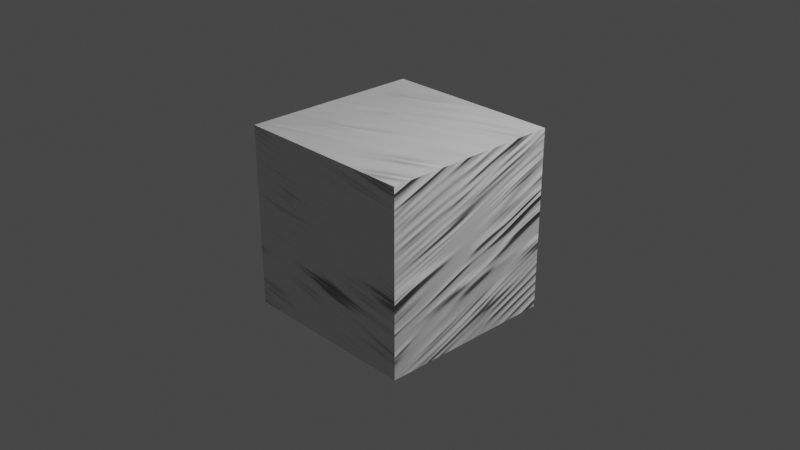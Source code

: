 # Source: Wrinkle_Texture.blend  (saved by Blender 2.91.10; exported with 4.5.12 LTS)
import bpy
from mathutils import Matrix  # noqa: F401  (used for matrix-valued properties, if any)

bpy.ops.wm.read_factory_settings(use_empty=True)
scene = bpy.context.scene
scene.name = 'Scene'

# ---- collections
col_collection = bpy.data.collections.new('Collection'); scene.collection.children.link(col_collection)

# ---- materials (node trees are filled in below, after node groups)
mat_wrinkle_texture = bpy.data.materials.new('Wrinkle Texture')
mat_wrinkle_texture.alpha_threshold = 0.0
mat_wrinkle_texture.line_color = (0.0, 0.0, 0.0, 1.0)

# ---- node groups
ng_wrinkle_texture = bpy.data.node_groups.new('Wrinkle Texture', 'ShaderNodeTree')
_s = ng_wrinkle_texture.interface.new_socket(name='Height', in_out='OUTPUT', socket_type='NodeSocketFloat')
_s.default_value = 0.5
_s = ng_wrinkle_texture.interface.new_socket(name='Normal', in_out='OUTPUT', socket_type='NodeSocketVector')
_s.min_value = 0.0
_s.max_value = 0.0
_s = ng_wrinkle_texture.interface.new_socket(name='Scale', in_out='INPUT', socket_type='NodeSocketVector')
_s.default_value = (500.0, 50.0, 50.0)
_s.min_value = 0.0
_s.max_value = -1e+04
_s = ng_wrinkle_texture.interface.new_socket(name='Rotation', in_out='INPUT', socket_type='NodeSocketVector')
_s.subtype = 'EULER'
_s.default_value = (0.7854, 4.363, 2.007)
_s.min_value = 0.0
_s.max_value = -3.403e+38
_s = ng_wrinkle_texture.interface.new_socket(name='Rotation Center', in_out='INPUT', socket_type='NodeSocketVector')
_s.default_value = (-0.2, 0.0, -0.2)
_s.min_value = 0.0
_s.max_value = -3.403e+38
_s = ng_wrinkle_texture.interface.new_socket(name='Wrinkle Scale', in_out='INPUT', socket_type='NodeSocketFloat')
_s.default_value = 3.0
_s.min_value = -1000.0
_s.max_value = 1000.0
_s = ng_wrinkle_texture.interface.new_socket(name='Wrinkle Detail', in_out='INPUT', socket_type='NodeSocketFloat')
_s.default_value = 5.0
_s.min_value = 0.0
_s.max_value = 16.0
_s = ng_wrinkle_texture.interface.new_socket(name='Wrinkle Dimension', in_out='INPUT', socket_type='NodeSocketFloat')
_s.default_value = 2.0
_s.min_value = 0.0
_s.max_value = 1000.0
_s = ng_wrinkle_texture.interface.new_socket(name='Wrinkle Lacunarity', in_out='INPUT', socket_type='NodeSocketFloat')
_s.default_value = 0.9
_s.min_value = 0.0
_s.max_value = 1000.0
_s = ng_wrinkle_texture.interface.new_socket(name='Mask', in_out='INPUT', socket_type='NodeSocketColor')
_s = ng_wrinkle_texture.interface.new_socket(name='Mask fac', in_out='INPUT', socket_type='NodeSocketFloat')
_s.subtype = 'FACTOR'
_s.default_value = 1.0
_s.min_value = 0.0
_s.max_value = 1.0
_N = ng_wrinkle_texture.nodes; _L = ng_wrinkle_texture.links
n0 = _N.new('ShaderNodeVectorRotate'); n0.name = 'Vector Rotate'; n0.location = (-352, 334)
n0.rotation_type = 'EULER_XYZ'
n0.inputs[2].default_value = (-1.0, 0.0, 1.0)
n0.inputs[3].default_value = 0.01571
n1 = _N.new('ShaderNodeTexNoise'); n1.name = 'Musgrave Texture'; n1.location = (119, 155)
n1.width = 150
n1.noise_type = 'MULTIFRACTAL'
n1.normalize = False
n2 = _N.new('ShaderNodeInvert'); n2.name = 'Invert'; n2.location = (86, -253)
n3 = _N.new('ShaderNodeBump'); n3.name = 'Bump'; n3.location = (624, -88)
n3.inputs[1].default_value = 0.01
n3.inputs[2].default_value = 1.0
n4 = _N.new('NodeGroupOutput'); n4.name = 'Group Output'; n4.location = (857, 24)
n5 = _N.new('ShaderNodeTexCoord'); n5.name = 'Texture Coordinate'; n5.location = (-755, 266)
n6 = _N.new('ShaderNodeVectorMath'); n6.name = 'Vector Math'; n6.location = (-126, 161)
n6.operation = 'MULTIPLY'
n7 = _N.new('ShaderNodeVectorMath'); n7.name = 'Vector Math.001'; n7.location = (-350, 94)
n7.operation = 'MULTIPLY'
n7.inputs[1].default_value = (0.01, 0.01, 0.01)
n8 = _N.new('ShaderNodeMix'); n8.name = 'Mix'; n8.location = (356, 62)
n8.data_type = 'RGBA'
n9 = _N.new('NodeGroupInput'); n9.name = 'Group Input'; n9.location = (-856, -273)
n10 = _N.new('ShaderNodeMath'); n10.name = 'Math'; n10.location = (119, -165)
n10.hide = True
n10.operation = 'MINIMUM'
n10.inputs[1].default_value = 14.0
n11 = _N.new('ShaderNodeMath'); n11.name = 'Math.001'; n11.location = (119, -205)
n11.hide = True
n11.operation = 'SUBTRACT'
n11.inputs[1].default_value = 1.0
n12 = _N.new('ShaderNodeClamp'); n12.name = 'Clamp'; n12.location = (119, 195)
n12.hide = True
n13 = _N.new('ShaderNodeMath'); n13.name = 'Math.002'; n13.location = (119, 235)
n13.hide = True
n13.operation = 'MULTIPLY'
n14 = _N.new('ShaderNodeMath'); n14.name = 'Math.003'; n14.location = (119, 275)
n14.hide = True
n14.operation = 'SUBTRACT'
n14.use_clamp = True
n14.inputs[0].default_value = 1.0
n15 = _N.new('ShaderNodeMath'); n15.name = 'Math.004'; n15.location = (119, 315)
n15.hide = True
n16 = _N.new('ShaderNodeMath'); n16.name = 'Math.005'; n16.location = (119, -325)
n16.hide = True
n16.operation = 'MAXIMUM'
n16.inputs[1].default_value = -1e-05
n17 = _N.new('ShaderNodeMath'); n17.name = 'Math.006'; n17.location = (119, -285)
n17.hide = True
n17.operation = 'MULTIPLY'
n17.inputs[1].default_value = -1.0
n18 = _N.new('ShaderNodeMath'); n18.name = 'Math.007'; n18.location = (119, -245)
n18.hide = True
n18.operation = 'POWER'
n19 = _N.new('ShaderNodeMath'); n19.name = 'Math.008'; n19.location = (119, -365)
n19.hide = True
n19.operation = 'MAXIMUM'
n19.inputs[1].default_value = -1e-05
_L.new(n3.outputs[0], n4.inputs[1])
_L.new(n9.outputs[7], n2.inputs[1])
_L.new(n6.outputs[0], n1.inputs[0])
_L.new(n0.outputs[0], n6.inputs[0])
_L.new(n8.outputs[2], n3.inputs[3])
_L.new(n9.outputs[0], n7.inputs[0])
_L.new(n9.outputs[1], n0.inputs[4])
_L.new(n9.outputs[2], n0.inputs[1])
_L.new(n9.outputs[3], n1.inputs[2])
_L.new(n9.outputs[8], n2.inputs[0])
_L.new(n8.outputs[2], n4.inputs[0])
_L.new(n5.outputs[3], n0.inputs[0])
_L.new(n7.outputs[0], n6.inputs[1])
_L.new(n2.outputs[0], n8.inputs[0])
_L.new(n9.outputs[4], n11.inputs[0])
_L.new(n11.outputs[0], n10.inputs[0])
_L.new(n10.outputs[0], n1.inputs[3])
_L.new(n15.outputs[0], n8.inputs[7])
_L.new(n13.outputs[0], n15.inputs[0])
_L.new(n9.outputs[4], n14.inputs[1])
_L.new(n14.outputs[0], n15.inputs[1])
_L.new(n1.outputs[0], n13.inputs[0])
_L.new(n9.outputs[4], n12.inputs[0])
_L.new(n12.outputs[0], n13.inputs[1])
_L.new(n9.outputs[5], n16.inputs[0])
_L.new(n16.outputs[0], n17.inputs[0])
_L.new(n17.outputs[0], n18.inputs[1])
_L.new(n18.outputs[0], n1.inputs[4])
_L.new(n9.outputs[6], n19.inputs[0])
_L.new(n19.outputs[0], n18.inputs[0])
_L.new(n19.outputs[0], n1.inputs[5])
n4.is_active_output = True

# ---- material node trees
mat_wrinkle_texture.use_nodes = True; mat_wrinkle_texture.node_tree.nodes.clear()
_N = mat_wrinkle_texture.node_tree.nodes; _L = mat_wrinkle_texture.node_tree.links
n0 = _N.new('ShaderNodeOutputMaterial'); n0.name = 'Material Output'; n0.location = (478, 300)
n1 = _N.new('ShaderNodeBsdfPrincipled'); n1.name = 'Principled BSDF'; n1.location = (188, 300)
n1.distribution = 'GGX'
n1.subsurface_method = 'BURLEY'
n1.inputs[2].default_value = 1.0
n1.inputs[3].default_value = 1.45
n1.inputs[27].default_value = (0.0, 0.0, 0.0, 1.0)
n1.inputs[28].default_value = 1.0
n2 = _N.new('ShaderNodeGroup'); n2.name = 'Group'; n2.location = (-586, -190)
n2.width = 236
n2.node_tree = ng_wrinkle_texture
n2.inputs[0].default_value = (500.0, 50.0, 50.0)
n2.inputs[1].default_value = (0.7854, 4.363, 2.007)
n2.inputs[2].default_value = (-0.2, 0.0, -0.2)
n2.inputs[3].default_value = 3.0
n2.inputs[4].default_value = 5.0
n2.inputs[5].default_value = 2.0
n2.inputs[6].default_value = 0.9
n2.inputs[7].default_value = (0.0, 0.0, 0.0, 1.0)
n2.inputs[8].default_value = 1.0
_L.new(n2.outputs[1], n1.inputs[5])
_L.new(n1.outputs[0], n0.inputs[0])
n0.is_active_output = True

# ---- world
world_world = bpy.data.worlds.new('World'); scene.world = world_world
world_world.use_nodes = True; world_world.node_tree.nodes.clear()
_N = world_world.node_tree.nodes; _L = world_world.node_tree.links
n0 = _N.new('ShaderNodeOutputWorld'); n0.name = 'World Output'; n0.location = (300, 300)
n1 = _N.new('ShaderNodeBackground'); n1.name = 'Background'; n1.location = (10, 300)
n1.inputs[0].default_value = (0.05088, 0.05088, 0.05088, 1.0)
_L.new(n1.outputs[0], n0.inputs[0])
n0.is_active_output = True
world_world.color = (0.05088, 0.05088, 0.05088)
world_world.use_sun_shadow = False
world_world.sun_shadow_jitter_overblur = 0.0

# ---- cameras
cam_camera = bpy.data.cameras.new('Camera')
cam_camera.clip_end = 100.0
cam_camera.ortho_scale = 7.314

# ---- lights
light_light = bpy.data.lights.new('Light', 'POINT')
light_light.transmission_factor = 0.0
light_light.energy = 1000.0
light_light.shadow_soft_size = 0.1
light_light.shadow_maximum_resolution = 0.006
light_light.use_absolute_resolution = True

# ---- meshes
me_cube_001 = bpy.data.meshes.new('Cube.001')
me_cube_001.from_pydata([(-1.0, -1.0, -1.0), (-1.0, -1.0, 1.0), (-1.0, 1.0, -1.0), (-1.0, 1.0, 1.0), (1.0, -1.0, -1.0), (1.0, -1.0, 1.0), (1.0, 1.0, -1.0), (1.0, 1.0, 1.0)], [], [(0, 1, 3, 2), (2, 3, 7, 6), (6, 7, 5, 4), (4, 5, 1, 0), (2, 6, 4, 0), (7, 3, 1, 5)])
_uv = me_cube_001.uv_layers.new(name='UVMap')
_uv.uv.foreach_set('vector', [0.375, 0.0, 0.625, 0.0, 0.625, 0.25, 0.375, 0.25, 0.375, 0.25, 0.625, 0.25, 0.625, 0.5, 0.375, 0.5, 0.375, 0.5, 0.625, 0.5, 0.625, 0.75, 0.375, 0.75, 0.375, 0.75, 0.625, 0.75, 0.625, 1.0, 0.375, 1.0, 0.125, 0.5, 0.375, 0.5, 0.375, 0.75, 0.125, 0.75, 0.625, 0.5, 0.875, 0.5, 0.875, 0.75, 0.625, 0.75])
me_cube_001.materials.append(mat_wrinkle_texture)
me_cube_001.use_remesh_fix_poles = True
me_cube_001.use_remesh_preserve_attributes = False
me_cube_001.use_mirror_vertex_groups = False
me_cube_001.update()

# ---- objects
ob_light = bpy.data.objects.new('Light', light_light)
ob_camera = bpy.data.objects.new('Camera', cam_camera)
ob_cube = bpy.data.objects.new('Cube', me_cube_001)

# ---- transforms, parenting, visibility, modifiers, constraints
ob_light.location = (4.076, 1.005, 5.904)
ob_light.rotation_euler = (0.6503, 0.05522, 1.866)
ob_light.lock_rotations_4d = False
ob_light.empty_display_type = 'ARROWS'
ob_light.color = (0.0, 0.0, 0.0, 0.0)
ob_light.lineart.crease_threshold = 0.0
ob_camera.location = (7.359, -6.926, 4.958)
ob_camera.rotation_euler = (1.109, 0.0, 0.8149)
ob_camera.lock_rotations_4d = False
ob_camera.empty_display_type = 'ARROWS'
ob_camera.color = (0.0, 0.0, 0.0, 0.0)
ob_camera.display_type = 'WIRE'
ob_camera.lineart.crease_threshold = 0.0
ob_cube.location = (0.0, 0.0, 0.0)
ob_cube.lineart.crease_threshold = 0.0

# ---- collection membership
col_collection.objects.link(ob_light)
col_collection.objects.link(ob_camera)
col_collection.objects.link(ob_cube)

# ---- scene / render settings (as saved in the file)
scene.camera = ob_camera
scene.frame_start = 1; scene.frame_end = 250; scene.frame_set(1)
scene.render.engine = 'CYCLES'
scene.cycles.use_denoising = False
scene.cycles.samples = 128
scene.cycles.sampling_pattern = 'TABULATED_SOBOL'
scene.cycles.use_adaptive_sampling = False
scene.cycles.use_light_tree = False
scene.view_settings.view_transform = 'Filmic'
bpy.context.view_layer.update()

